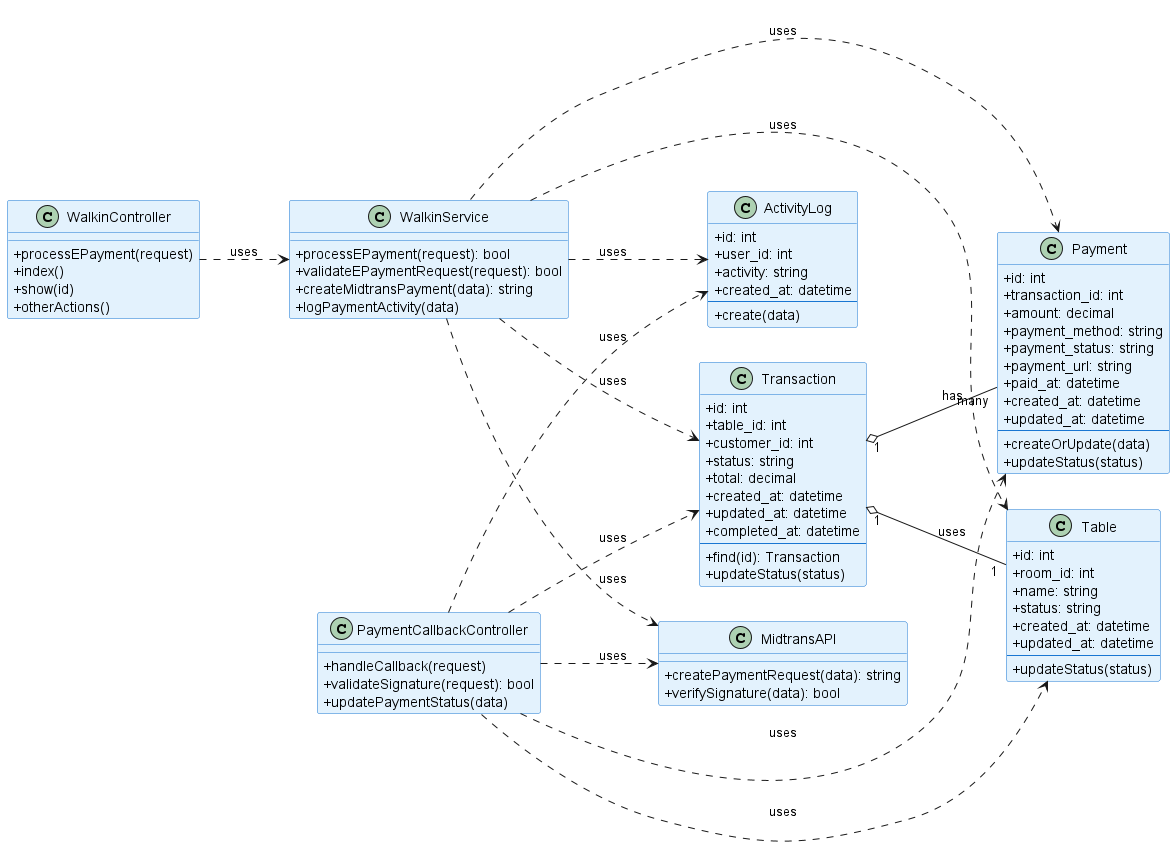

The diagram above was rendered by PlantUML. Its source (embedded in the PNG):
@startuml Class Diagram - Walk-In Payment (E-Payment with Midtrans)

left to right direction

' Styling
skinparam classAttributeIconSize 0
skinparam class {
    BackgroundColor #E3F2FD
    BorderColor #1976D2
}

' === WalkinController ===
class WalkinController {
    +processEPayment(request)
    +index()
    +show(id)
    +otherActions()
}

' === WalkinService ===
class WalkinService {
    +processEPayment(request): bool
    +validateEPaymentRequest(request): bool
    +createMidtransPayment(data): string
    +logPaymentActivity(data)
}

' === Transaction ===
class Transaction {
    +id: int
    +table_id: int
    +customer_id: int
    +status: string
    +total: decimal
    +created_at: datetime
    +updated_at: datetime
    +completed_at: datetime
    --
    +find(id): Transaction
    +updateStatus(status)
}

' === Payment ===
class Payment {
    +id: int
    +transaction_id: int
    +amount: decimal
    +payment_method: string
    +payment_status: string
    +payment_url: string
    +paid_at: datetime
    +created_at: datetime
    +updated_at: datetime
    --
    +createOrUpdate(data)
    +updateStatus(status)
}

' === Table ===
class Table {
    +id: int
    +room_id: int
    +name: string
    +status: string
    +created_at: datetime
    +updated_at: datetime
    --
    +updateStatus(status)
}

' === ActivityLog ===
class ActivityLog {
    +id: int
    +user_id: int
    +activity: string
    +created_at: datetime
    --
    +create(data)
}

' === MidtransAPI ===
class MidtransAPI {
    +createPaymentRequest(data): string
    +verifySignature(data): bool
}

' === PaymentCallbackController ===
class PaymentCallbackController {
    +handleCallback(request)
    +validateSignature(request): bool
    +updatePaymentStatus(data)
}

' === Relasi ===
WalkinController ..> WalkinService : uses
WalkinService ..> Transaction : uses
WalkinService ..> Payment : uses
WalkinService ..> Table : uses
WalkinService ..> ActivityLog : uses
WalkinService ..> MidtransAPI : uses
PaymentCallbackController ..> Payment : uses
PaymentCallbackController ..> Transaction : uses
PaymentCallbackController ..> Table : uses
PaymentCallbackController ..> ActivityLog : uses
PaymentCallbackController ..> MidtransAPI : uses
Transaction "1" o-- "many" Payment : has
Transaction "1" o-- "1" Table : uses

@enduml